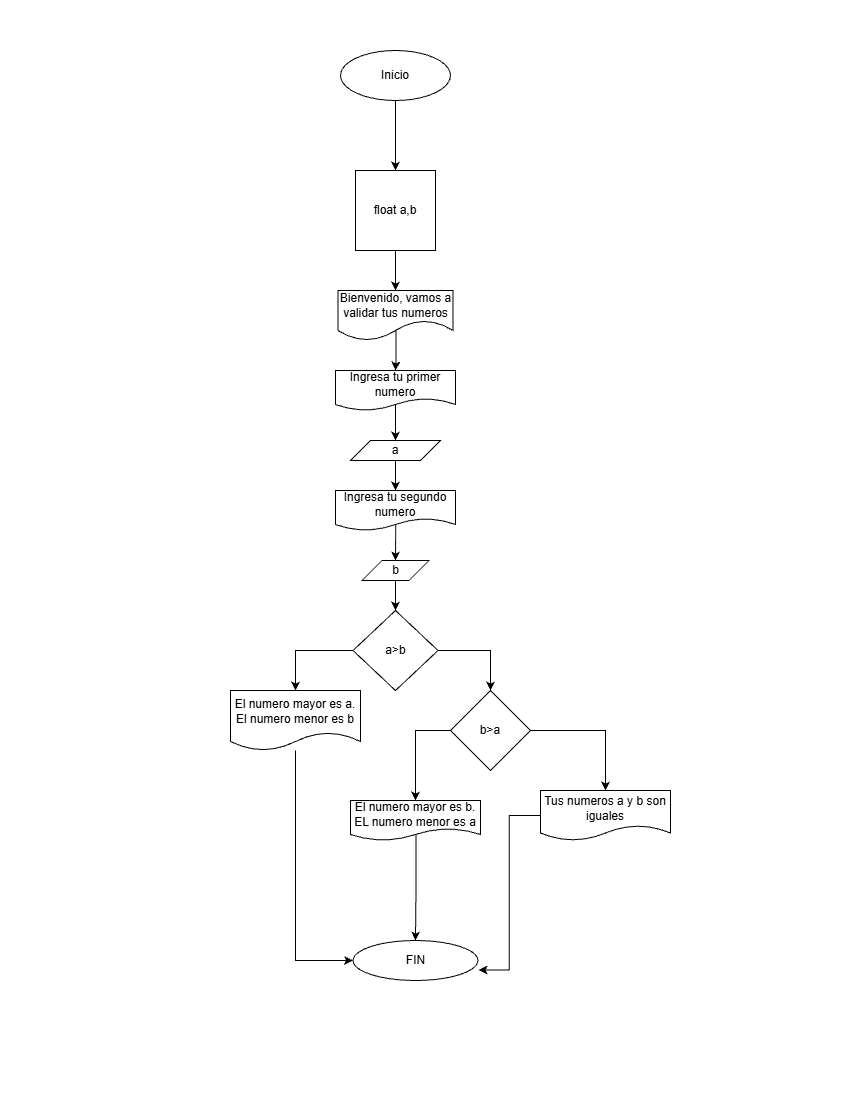

The diagram above was exported from draw.io. Its source (the exported page's mxGraphModel, read from the mxfile embedded in the PNG):
<mxGraphModel dx="748" dy="434" grid="1" gridSize="10" guides="1" tooltips="1" connect="1" arrows="1" fold="1" page="1" pageScale="1" pageWidth="850" pageHeight="1100" math="0" shadow="0">
  <root>
    <mxCell id="0" />
    <mxCell id="1" parent="0" />
    <mxCell id="4Bu8c0JxT_PBMdbLJd-t-2" edge="1" parent="1" source="4Bu8c0JxT_PBMdbLJd-t-1" style="edgeStyle=orthogonalEdgeStyle;rounded=0;orthogonalLoop=1;jettySize=auto;html=1;">
      <mxGeometry relative="1" as="geometry">
        <mxPoint x="395" y="170" as="targetPoint" />
      </mxGeometry>
    </mxCell>
    <mxCell id="4Bu8c0JxT_PBMdbLJd-t-1" parent="1" style="ellipse;whiteSpace=wrap;html=1;" value="Inicio" vertex="1">
      <mxGeometry height="50" width="110" x="340" y="50" as="geometry" />
    </mxCell>
    <mxCell id="4Bu8c0JxT_PBMdbLJd-t-7" edge="1" parent="1" source="4Bu8c0JxT_PBMdbLJd-t-3" style="edgeStyle=orthogonalEdgeStyle;rounded=0;orthogonalLoop=1;jettySize=auto;html=1;exitX=0.5;exitY=1;exitDx=0;exitDy=0;" target="4Bu8c0JxT_PBMdbLJd-t-5">
      <mxGeometry relative="1" as="geometry" />
    </mxCell>
    <mxCell id="4Bu8c0JxT_PBMdbLJd-t-3" parent="1" style="whiteSpace=wrap;html=1;aspect=fixed;" value="float a,b" vertex="1">
      <mxGeometry height="80" width="80" x="355" y="170" as="geometry" />
    </mxCell>
    <mxCell id="4Bu8c0JxT_PBMdbLJd-t-9" edge="1" parent="1" source="4Bu8c0JxT_PBMdbLJd-t-5" style="edgeStyle=orthogonalEdgeStyle;rounded=0;orthogonalLoop=1;jettySize=auto;html=1;entryX=0.5;entryY=0;entryDx=0;entryDy=0;exitX=0.504;exitY=0.75;exitDx=0;exitDy=0;exitPerimeter=0;" target="4Bu8c0JxT_PBMdbLJd-t-8">
      <mxGeometry relative="1" as="geometry" />
    </mxCell>
    <mxCell id="4Bu8c0JxT_PBMdbLJd-t-5" parent="1" style="shape=document;whiteSpace=wrap;html=1;boundedLbl=1;size=0.4;" value="Bienvenido, vamos a validar tus numeros" vertex="1">
      <mxGeometry height="50" width="115" x="337.5" y="290" as="geometry" />
    </mxCell>
    <mxCell id="4Bu8c0JxT_PBMdbLJd-t-11" edge="1" parent="1" source="4Bu8c0JxT_PBMdbLJd-t-8" style="edgeStyle=orthogonalEdgeStyle;rounded=0;orthogonalLoop=1;jettySize=auto;html=1;entryX=0.5;entryY=0;entryDx=0;entryDy=0;exitX=0.488;exitY=0.835;exitDx=0;exitDy=0;exitPerimeter=0;" target="4Bu8c0JxT_PBMdbLJd-t-10">
      <mxGeometry relative="1" as="geometry" />
    </mxCell>
    <mxCell id="4Bu8c0JxT_PBMdbLJd-t-8" parent="1" style="shape=document;whiteSpace=wrap;html=1;boundedLbl=1;" value="Ingresa tu primer numero" vertex="1">
      <mxGeometry height="40" width="120" x="335" y="370" as="geometry" />
    </mxCell>
    <mxCell id="4Bu8c0JxT_PBMdbLJd-t-13" edge="1" parent="1" source="4Bu8c0JxT_PBMdbLJd-t-10" style="edgeStyle=orthogonalEdgeStyle;rounded=0;orthogonalLoop=1;jettySize=auto;html=1;exitX=0.5;exitY=1;exitDx=0;exitDy=0;entryX=0.5;entryY=0;entryDx=0;entryDy=0;" target="4Bu8c0JxT_PBMdbLJd-t-12">
      <mxGeometry relative="1" as="geometry" />
    </mxCell>
    <mxCell id="4Bu8c0JxT_PBMdbLJd-t-10" parent="1" style="shape=parallelogram;perimeter=parallelogramPerimeter;whiteSpace=wrap;html=1;fixedSize=1;" value="a" vertex="1">
      <mxGeometry height="20" width="90" x="350" y="440" as="geometry" />
    </mxCell>
    <mxCell id="4Bu8c0JxT_PBMdbLJd-t-15" edge="1" parent="1" source="4Bu8c0JxT_PBMdbLJd-t-12" style="edgeStyle=orthogonalEdgeStyle;rounded=0;orthogonalLoop=1;jettySize=auto;html=1;entryX=0.5;entryY=0;entryDx=0;entryDy=0;exitX=0.502;exitY=0.775;exitDx=0;exitDy=0;exitPerimeter=0;" target="4Bu8c0JxT_PBMdbLJd-t-14">
      <mxGeometry relative="1" as="geometry" />
    </mxCell>
    <mxCell id="4Bu8c0JxT_PBMdbLJd-t-12" parent="1" style="shape=document;whiteSpace=wrap;html=1;boundedLbl=1;" value="Ingresa tu segundo numero" vertex="1">
      <mxGeometry height="40" width="120" x="335" y="490" as="geometry" />
    </mxCell>
    <mxCell id="4Bu8c0JxT_PBMdbLJd-t-16" edge="1" parent="1" source="4Bu8c0JxT_PBMdbLJd-t-14" style="edgeStyle=orthogonalEdgeStyle;rounded=0;orthogonalLoop=1;jettySize=auto;html=1;" target="4Bu8c0JxT_PBMdbLJd-t-17">
      <mxGeometry relative="1" as="geometry">
        <mxPoint x="395" y="610" as="targetPoint" />
      </mxGeometry>
    </mxCell>
    <mxCell id="4Bu8c0JxT_PBMdbLJd-t-14" parent="1" style="shape=parallelogram;perimeter=parallelogramPerimeter;whiteSpace=wrap;html=1;fixedSize=1;" value="b" vertex="1">
      <mxGeometry height="20" width="67" x="361.5" y="560" as="geometry" />
    </mxCell>
    <mxCell id="4Bu8c0JxT_PBMdbLJd-t-20" edge="1" parent="1" source="4Bu8c0JxT_PBMdbLJd-t-17" style="edgeStyle=orthogonalEdgeStyle;rounded=0;orthogonalLoop=1;jettySize=auto;html=1;exitX=0;exitY=0.5;exitDx=0;exitDy=0;entryX=0.5;entryY=0;entryDx=0;entryDy=0;" target="4Bu8c0JxT_PBMdbLJd-t-19">
      <mxGeometry relative="1" as="geometry" />
    </mxCell>
    <mxCell id="4Bu8c0JxT_PBMdbLJd-t-22" edge="1" parent="1" source="4Bu8c0JxT_PBMdbLJd-t-17" style="edgeStyle=orthogonalEdgeStyle;rounded=0;orthogonalLoop=1;jettySize=auto;html=1;exitX=1;exitY=0.5;exitDx=0;exitDy=0;entryX=0.5;entryY=0;entryDx=0;entryDy=0;" target="4Bu8c0JxT_PBMdbLJd-t-21">
      <mxGeometry relative="1" as="geometry" />
    </mxCell>
    <mxCell id="4Bu8c0JxT_PBMdbLJd-t-17" parent="1" style="rhombus;whiteSpace=wrap;html=1;" value="a&amp;gt;b" vertex="1">
      <mxGeometry height="80" width="85" x="352.5" y="610" as="geometry" />
    </mxCell>
    <mxCell id="4Bu8c0JxT_PBMdbLJd-t-30" edge="1" parent="1" source="4Bu8c0JxT_PBMdbLJd-t-19" style="edgeStyle=orthogonalEdgeStyle;rounded=0;orthogonalLoop=1;jettySize=auto;html=1;entryX=0;entryY=0.5;entryDx=0;entryDy=0;" target="4Bu8c0JxT_PBMdbLJd-t-27">
      <mxGeometry relative="1" as="geometry" />
    </mxCell>
    <mxCell id="4Bu8c0JxT_PBMdbLJd-t-19" parent="1" style="shape=document;whiteSpace=wrap;html=1;boundedLbl=1;" value="El numero mayor es a. El numero menor es b" vertex="1">
      <mxGeometry height="60" width="130" x="230" y="690" as="geometry" />
    </mxCell>
    <mxCell id="4Bu8c0JxT_PBMdbLJd-t-24" edge="1" parent="1" source="4Bu8c0JxT_PBMdbLJd-t-21" style="edgeStyle=orthogonalEdgeStyle;rounded=0;orthogonalLoop=1;jettySize=auto;html=1;exitX=0;exitY=0.5;exitDx=0;exitDy=0;entryX=0.5;entryY=0;entryDx=0;entryDy=0;" target="4Bu8c0JxT_PBMdbLJd-t-23">
      <mxGeometry relative="1" as="geometry" />
    </mxCell>
    <mxCell id="4Bu8c0JxT_PBMdbLJd-t-26" edge="1" parent="1" source="4Bu8c0JxT_PBMdbLJd-t-21" style="edgeStyle=orthogonalEdgeStyle;rounded=0;orthogonalLoop=1;jettySize=auto;html=1;exitX=1;exitY=0.5;exitDx=0;exitDy=0;entryX=0.5;entryY=0;entryDx=0;entryDy=0;" target="4Bu8c0JxT_PBMdbLJd-t-25">
      <mxGeometry relative="1" as="geometry" />
    </mxCell>
    <mxCell id="4Bu8c0JxT_PBMdbLJd-t-21" parent="1" style="rhombus;whiteSpace=wrap;html=1;" value="b&amp;gt;a" vertex="1">
      <mxGeometry height="80" width="80" x="450" y="690" as="geometry" />
    </mxCell>
    <mxCell id="4Bu8c0JxT_PBMdbLJd-t-28" edge="1" parent="1" source="4Bu8c0JxT_PBMdbLJd-t-23" style="edgeStyle=orthogonalEdgeStyle;rounded=0;orthogonalLoop=1;jettySize=auto;html=1;exitX=0.504;exitY=0.759;exitDx=0;exitDy=0;exitPerimeter=0;" target="4Bu8c0JxT_PBMdbLJd-t-27">
      <mxGeometry relative="1" as="geometry">
        <mxPoint x="415" y="840" as="sourcePoint" />
      </mxGeometry>
    </mxCell>
    <mxCell id="4Bu8c0JxT_PBMdbLJd-t-23" parent="1" style="shape=document;whiteSpace=wrap;html=1;boundedLbl=1;" value="El numero mayor es b. EL numero menor es a" vertex="1">
      <mxGeometry height="40" width="130" x="350" y="800" as="geometry" />
    </mxCell>
    <mxCell id="4Bu8c0JxT_PBMdbLJd-t-25" parent="1" style="shape=document;whiteSpace=wrap;html=1;boundedLbl=1;" value="Tus numeros a y b son iguales" vertex="1">
      <mxGeometry height="50" width="130" x="540" y="790" as="geometry" />
    </mxCell>
    <mxCell id="4Bu8c0JxT_PBMdbLJd-t-27" parent="1" style="ellipse;whiteSpace=wrap;html=1;" value="FIN" vertex="1">
      <mxGeometry height="40" width="125" x="352.5" y="940" as="geometry" />
    </mxCell>
    <mxCell id="4Bu8c0JxT_PBMdbLJd-t-29" edge="1" parent="1" source="4Bu8c0JxT_PBMdbLJd-t-25" style="edgeStyle=orthogonalEdgeStyle;rounded=0;orthogonalLoop=1;jettySize=auto;html=1;entryX=1.005;entryY=0.737;entryDx=0;entryDy=0;entryPerimeter=0;" target="4Bu8c0JxT_PBMdbLJd-t-27">
      <mxGeometry relative="1" as="geometry" />
    </mxCell>
  </root>
</mxGraphModel>